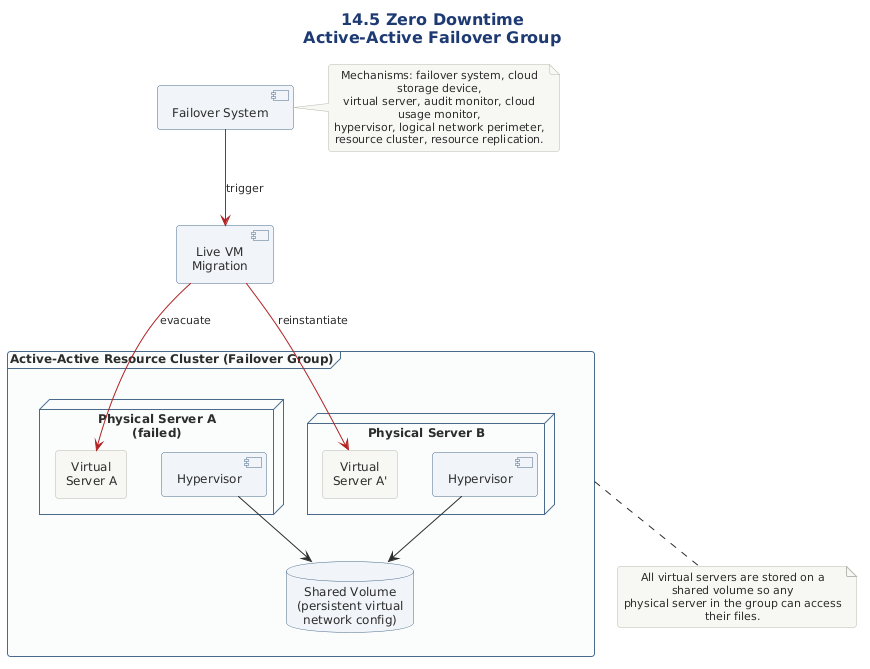

The diagram above was rendered by PlantUML. Its source (embedded in the PNG):
@startuml
' ============================================================
' Diagram   : Zero Downtime - Failover Group
' Section   : 14.5 Zero Downtime Architecture
' Type      : Deployment diagram
' Message   : A fault-tolerance system in an active-active
'             physical-server group migrates virtual servers
'             from a failed host to a secondary host without
'             interruption.
' ============================================================

!include ../../../../../../../tooling/styles/plantuml/structural/deployment-diagram-style.iuml

title 14.5 Zero Downtime\nActive-Active Failover Group

skinparam ComponentBackgroundColor #F0F4F8
skinparam ComponentBorderColor #4A6B8A
skinparam NodeBackgroundColor #FAFCFD
skinparam NodeBorderColor #4A6B8A
skinparam DatabaseBackgroundColor #F0F4F8
skinparam DatabaseBorderColor #4A6B8A
skinparam FrameBackgroundColor #FAFCFD
skinparam FrameBorderColor #4A6B8A

frame "Active-Active Resource Cluster (Failover Group)" as Group {
  node "Physical Server A\n(failed)" as PSA {
    component "Hypervisor" as HVA
    rectangle "Virtual\nServer A" as VSA
  }

  node "Physical Server B" as PSB {
    component "Hypervisor" as HVB
    rectangle "Virtual\nServer A'" as VSAp
  }

  database "Shared Volume\n(persistent virtual\nnetwork config)" as Vol
}

component "Failover System" as FS
component "Live VM\nMigration" as LVM

HVA --> Vol
HVB --> Vol

FS -[#B22222]-> LVM : trigger
LVM -[#B22222]-> VSA : evacuate
LVM -[#B22222]-> VSAp : reinstantiate

note bottom of Group
  All virtual servers are stored on a shared volume so any
  physical server in the group can access their files.
end note

note right of FS
  Mechanisms: failover system, cloud storage device,
  virtual server, audit monitor, cloud usage monitor,
  hypervisor, logical network perimeter,
  resource cluster, resource replication.
end note

@enduml